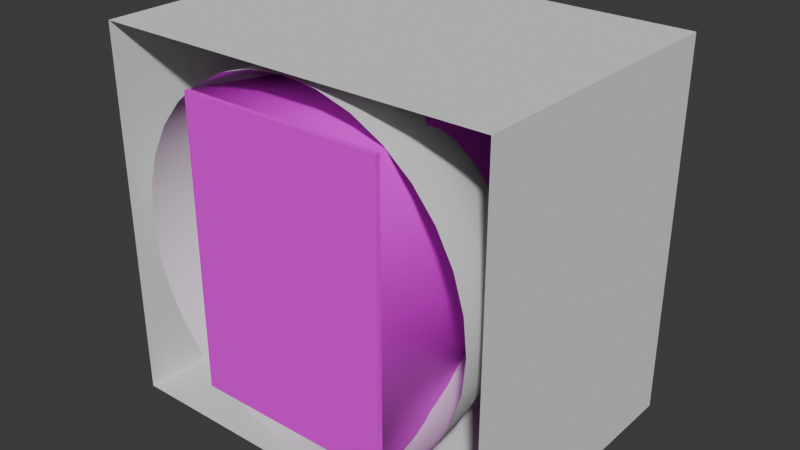 # Source: NewCard.blend  (saved by Blender 4.1.24; exported with 4.5.12 LTS)
import bpy
from mathutils import Matrix  # noqa: F401  (used for matrix-valued properties, if any)

bpy.ops.wm.read_factory_settings(use_empty=True)
scene = bpy.context.scene
scene.name = 'Scene'

# ---- collections
col_collection = bpy.data.collections.new('Collection'); scene.collection.children.link(col_collection)

# ---- images (referenced by path relative to the original .blend; pixels are not part of the script)
import os
ASSET_DIR = os.environ.get("B2B_ASSET_DIR", "")  # directory of the original .blend (textures are referenced by path, not embedded)
HERE = os.path.dirname(os.path.abspath(__file__))  # packed textures are extracted next to this script under _unpacked/

def load_image(name, relpath, width, height, colorspace="sRGB"):
    """Load a texture the original file referenced (path relative to the .blend, or extracted next to this script)."""
    p = next((c for c in (os.path.join(HERE, relpath), os.path.join(ASSET_DIR, relpath)) if relpath and os.path.exists(c)), "")
    if p:
        img = bpy.data.images.load(p, check_existing=True)
        img.name = name
    else:  # same state as the original file: an image datablock whose file is absent (Cycles renders it pink)
        img = bpy.data.images.new(name, width, height)
        img.source = "FILE"
        img.filepath = "//" + (relpath or name)
    img.colorspace_settings.name = colorspace
    return img
img_newcard_png = load_image('Newcard.png', 'Newcard.png', 1024, 1024, 'sRGB')
img_backcard_png = load_image('backcard.png', 'backcard.png', 1024, 1024, 'sRGB')

# ---- materials (node trees are filled in below, after node groups)
mat_material = bpy.data.materials.new('Material')
mat_material.alpha_threshold = 0.0
mat_material.use_transparent_shadow = False
mat_material.roughness = 0.5
mat_material.line_color = (0.0, 0.0, 0.0, 1.0)
mat_material_001 = bpy.data.materials.new('Material.001')
mat_material_001.use_transparent_shadow = False

# ---- material node trees
mat_material.use_nodes = True; mat_material.node_tree.nodes.clear()
_N = mat_material.node_tree.nodes; _L = mat_material.node_tree.links
n0 = _N.new('ShaderNodeOutputMaterial'); n0.name = 'Material Output'; n0.location = (300, 300)
n1 = _N.new('ShaderNodeBsdfPrincipled'); n1.name = 'Principled BSDF'; n1.location = (10, 300)
n1.inputs[3].default_value = 1.45
n2 = _N.new('ShaderNodeTexImage'); n2.name = 'Image Texture'; n2.location = (-280, 275)
n2.image = img_newcard_png
_L.new(n1.outputs[0], n0.inputs[0])
_L.new(n2.outputs[0], n1.inputs[0])
n0.is_active_output = True
mat_material_001.use_nodes = True; mat_material_001.node_tree.nodes.clear()
_N = mat_material_001.node_tree.nodes; _L = mat_material_001.node_tree.links
n0 = _N.new('ShaderNodeBsdfPrincipled'); n0.name = 'Principled BSDF'; n0.location = (10, 300)
n1 = _N.new('ShaderNodeOutputMaterial'); n1.name = 'Material Output'; n1.location = (300, 300)
n2 = _N.new('ShaderNodeTexImage'); n2.name = 'Image Texture'; n2.location = (-280, 275)
n2.image = img_backcard_png
_L.new(n0.outputs[0], n1.inputs[0])
_L.new(n2.outputs[0], n0.inputs[0])
n1.is_active_output = True

# ---- world
world_world = bpy.data.worlds.new('World'); scene.world = world_world
world_world.use_nodes = True; world_world.node_tree.nodes.clear()
_N = world_world.node_tree.nodes; _L = world_world.node_tree.links
n0 = _N.new('ShaderNodeOutputWorld'); n0.name = 'World Output'; n0.location = (300, 300)
n1 = _N.new('ShaderNodeBackground'); n1.name = 'Background'; n1.location = (10, 300)
n1.inputs[0].default_value = (0.05088, 0.05088, 0.05088, 1.0)
_L.new(n1.outputs[0], n0.inputs[0])
n0.is_active_output = True
world_world.color = (0.05088, 0.05088, 0.05088)
world_world.use_sun_shadow = False
world_world.sun_shadow_jitter_overblur = 0.0

# ---- meshes
me_cube_001 = bpy.data.meshes.new('Cube.001')
me_cube_001.from_pydata([(-2.895, 0.01987, -4.1), (-2.895, 0.01987, 4.101), (2.895, 0.01987, -4.1), (2.895, 0.01987, 4.101), (0.0, 0.01987, -4.1), (0.0, 0.01987, 4.101), (-2.895, 0.01987, 0.8399), (-1.409, 8.4, -2.238), (2.895, 0.01987, 0.8399), (-1.409, 8.4, 2.351), (-2.432, 2.505, -3.993), (-2.432, 2.505, 3.931), (2.432, 2.505, -4.034), (2.432, 2.505, 3.952), (0.0, 2.505, 3.931), (0.0, 2.505, -4.059), (2.895, 2.505, 0.8399), (-2.895, 2.505, 0.8399), (1.409, 8.4, -2.262), (1.409, 8.4, 2.363), (0.0, 8.4, 2.351), (0.0, 8.4, -2.277), (1.677, 8.4, 0.5606), (-1.677, 8.4, 0.5606), (-2.895, 5.244, 0.8399), (2.895, 5.244, 0.8399), (0.0, 5.244, -4.059), (0.0, 5.244, 3.931), (2.432, 5.244, 3.952), (2.432, 5.244, -4.034), (-2.432, 5.244, 3.931), (-2.432, 5.244, -3.993)], [], [(16, 8, 3, 13), (15, 4, 2, 12), (14, 5, 1, 11), (13, 3, 5, 14), (10, 0, 4, 15), (7, 21, 18, 22, 19, 20, 9, 23), (12, 2, 8, 16), (25, 28, 19, 22), (0, 10, 17, 6), (27, 30, 9, 20), (31, 26, 21, 7), (6, 17, 11, 1), (24, 31, 7, 23), (30, 24, 23, 9), (26, 29, 18, 21), (28, 27, 20, 19), (29, 25, 22, 18), (13, 14, 27, 28), (15, 12, 29, 26), (11, 17, 24, 30), (17, 10, 31, 24), (10, 15, 26, 31), (14, 11, 30, 27), (16, 13, 28, 25), (12, 16, 25, 29)])
me_cube_001.polygons.foreach_set('use_smooth', [True] * 25)
_uv = me_cube_001.uv_layers.new(name='UVMap')
_uv.uv.foreach_set('vector', [0.7761, 0.4433, 1.0, 0.4989, 0.7931, 0.706, 0.6334, 0.5749, 0.6151, 0.159, 0.69, 5.762e-09, 0.9473, 0.1443, 0.7565, 0.2219, 0.3991, 0.6119, 0.1625, 0.7249, -2.877e-08, 0.5145, 0.2417, 0.4798, 0.6334, 0.5749, 0.7931, 0.706, 0.4928, 0.8019, 0.3991, 0.6119, 0.4469, 0.1482, 0.3644, 1.572e-08, 0.69, 5.762e-09, 0.6151, 0.159, 0.5135, 0.3057, 0.5463, 0.3137, 0.5778, 0.3269, 0.5608, 0.3758, 0.5306, 0.4034, 0.4962, 0.3947, 0.4627, 0.3805, 0.4719, 0.3474, 0.7565, 0.2219, 0.9473, 0.1443, 1.0, 0.4989, 0.7761, 0.4433, 0.6411, 0.4038, 0.5626, 0.4592, 0.5306, 0.4034, 0.5608, 0.3758, 0.3644, 1.572e-08, 0.4469, 0.1482, 0.2409, 0.3085, 0.01419, 0.2526, 0.4641, 0.4586, 0.3947, 0.4161, 0.4627, 0.3805, 0.4962, 0.3947, 0.4877, 0.2537, 0.5736, 0.2576, 0.5463, 0.3137, 0.5135, 0.3057, 0.01419, 0.2526, 0.2409, 0.3085, 0.2417, 0.4798, -2.877e-08, 0.5145, 0.3855, 0.3325, 0.4877, 0.2537, 0.5135, 0.3057, 0.4719, 0.3474, 0.3947, 0.4161, 0.3855, 0.3325, 0.4719, 0.3474, 0.4627, 0.3805, 0.5736, 0.2576, 0.6389, 0.2906, 0.5778, 0.3269, 0.5463, 0.3137, 0.5626, 0.4592, 0.4641, 0.4586, 0.4962, 0.3947, 0.5306, 0.4034, 0.6389, 0.2906, 0.6411, 0.4038, 0.5608, 0.3758, 0.5778, 0.3269, 0.6334, 0.5749, 0.3991, 0.6119, 0.4641, 0.4586, 0.5626, 0.4592, 0.6151, 0.159, 0.7565, 0.2219, 0.6389, 0.2906, 0.5736, 0.2576, 0.2417, 0.4798, 0.2409, 0.3085, 0.3855, 0.3325, 0.3947, 0.4161, 0.2409, 0.3085, 0.4469, 0.1482, 0.4877, 0.2537, 0.3855, 0.3325, 0.4469, 0.1482, 0.6151, 0.159, 0.5736, 0.2576, 0.4877, 0.2537, 0.3991, 0.6119, 0.2417, 0.4798, 0.3947, 0.4161, 0.4641, 0.4586, 0.7761, 0.4433, 0.6334, 0.5749, 0.5626, 0.4592, 0.6411, 0.4038, 0.7565, 0.2219, 0.7761, 0.4433, 0.6411, 0.4038, 0.6389, 0.2906])
me_cube_001.materials.append(mat_material)
me_cube_001.update()
me_cube_003 = bpy.data.meshes.new('Cube.003')
me_cube_003.from_pydata([(-2.895, 0.01987, -4.234), (-2.895, 0.01987, 4.101), (-2.895, 8.157, -4.234), (-2.895, 8.157, 4.101), (2.895, 0.01987, -4.234), (2.895, 0.01987, 4.101), (2.895, 8.157, -4.234), (2.895, 8.157, 4.101)], [], [(0, 1, 3, 2), (2, 3, 7, 6), (6, 7, 5, 4), (2, 6, 4, 0), (7, 3, 1, 5)])
_uv = me_cube_003.uv_layers.new(name='UVMap')
_uv.uv.foreach_set('vector', [0.375, 0.0, 0.625, 0.0, 0.625, 0.25, 0.375, 0.25, 0.375, 0.25, 0.625, 0.25, 0.625, 0.5, 0.375, 0.5, 0.375, 0.5, 0.625, 0.5, 0.625, 0.75, 0.375, 0.75, 0.125, 0.5, 0.375, 0.5, 0.375, 0.75, 0.125, 0.75, 0.625, 0.5, 0.875, 0.5, 0.875, 0.75, 0.625, 0.75])
me_cube_003.update()
me_cube_004 = bpy.data.meshes.new('Cube.004')
me_cube_004.from_pydata([(1.0, 1.0, 1.028), (1.0, 1.0, -1.028), (-1.0, 1.0, 1.028), (-1.0, 1.0, -1.028)], [], [(3, 2, 0, 1)])
me_cube_004.polygons.foreach_set('material_index', [1])
_uv = me_cube_004.uv_layers.new(name='UVMap')
_uv.uv.foreach_set('vector', [1.0, 2.037e-05, 1.0, 1.0, 5.96e-08, 1.0, 5.96e-08, 2.037e-05])
me_cube_004.materials.append(mat_material)
me_cube_004.materials.append(mat_material_001)
me_cube_004.use_mirror_vertex_groups = False
me_cube_004.update()
me_cube_005 = bpy.data.meshes.new('Cube.005')
me_cube_005.from_pydata([(1.0, 1.0, 1.028), (1.0, 1.0, -1.028), (-1.0, 1.0, 1.028), (-1.0, 1.0, -1.028), (1.0, -3.61, -1.028), (-1.0, -3.61, -1.028), (1.0, -3.61, 1.028), (-1.0, -3.61, 1.028)], [], [(5, 4, 6, 7), (1, 4, 5, 3), (2, 7, 6, 0), (0, 6, 4, 1), (3, 5, 7, 2)])
me_cube_005.polygons.foreach_set('material_index', [0, 1, 1, 1, 1])
_uv = me_cube_005.uv_layers.new(name='UVMap')
_uv.uv.foreach_set('vector', [1.0, 2.037e-05, 5.96e-08, 2.037e-05, 5.96e-08, 1.0, 1.0, 1.0, 5.96e-08, 2.037e-05, 5.96e-08, 2.037e-05, 1.0, 2.037e-05, 1.0, 2.037e-05, 1.0, 1.0, 1.0, 1.0, 5.96e-08, 1.0, 5.96e-08, 1.0, 5.96e-08, 1.0, 5.96e-08, 1.0, 5.96e-08, 2.037e-05, 5.96e-08, 2.037e-05, 1.0, 2.037e-05, 1.0, 2.037e-05, 1.0, 1.0, 1.0, 1.0])
me_cube_005.materials.append(mat_material)
me_cube_005.materials.append(mat_material_001)
me_cube_005.use_mirror_vertex_groups = False
me_cube_005.update()
me_sphere = bpy.data.meshes.new('Sphere')
me_sphere.from_pydata([(-2.826e-07, 5.055, -0.2251), (-2.826e-07, 4.958, -1.211), (-2.826e-07, 4.203, -3.034), (0.9863, 4.958, -0.2251), (0.9673, 4.863, -1.211), (0.9112, 4.581, -2.16), (0.8201, 4.123, -3.034), (0.6974, 3.506, -3.8), (0.5479, 2.755, -4.429), (0.3774, 1.897, -4.896), (0.1924, 0.9673, -5.183), (1.935, 4.671, -0.2251), (1.897, 4.581, -1.211), (1.787, 4.315, -2.16), (1.609, 3.883, -3.034), (1.368, 3.303, -3.8), (1.075, 2.595, -4.429), (0.7404, 1.787, -4.896), (0.3774, 0.9112, -5.183), (2.809, 4.203, -0.2251), (2.755, 4.123, -1.211), (2.595, 3.883, -2.16), (2.335, 3.495, -3.034), (1.986, 2.972, -3.8), (1.56, 2.335, -4.429), (1.075, 1.609, -4.896), (0.5479, 0.8201, -5.183), (3.575, 3.575, -0.2251), (3.506, 3.506, -1.211), (3.303, 3.303, -2.16), (2.972, 2.972, -3.034), (2.528, 2.528, -3.8), (1.986, 1.986, -4.429), (1.368, 1.368, -4.896), (0.6974, 0.6974, -5.183), (4.203, 2.809, -0.2251), (4.123, 2.755, -1.211), (3.883, 2.595, -2.16), (3.495, 2.335, -3.034), (2.972, 1.986, -3.8), (2.335, 1.56, -4.429), (1.609, 1.075, -4.896), (0.8201, 0.5479, -5.183), (4.671, 1.935, -0.2251), (4.581, 1.897, -1.211), (4.315, 1.787, -2.16), (3.883, 1.609, -3.034), (3.303, 1.368, -3.8), (2.595, 1.075, -4.429), (1.787, 0.7404, -4.896), (0.9112, 0.3774, -5.183), (4.958, 0.9863, -0.2251), (4.863, 0.9673, -1.211), (4.581, 0.9112, -2.16), (4.123, 0.8201, -3.034), (3.506, 0.6974, -3.8), (2.755, 0.5479, -4.429), (1.897, 0.3774, -4.896), (0.9673, 0.1924, -5.183), (5.055, -7.686e-07, -0.2251), (4.958, -3.92e-07, -1.211), (4.671, 2.86e-07, -2.16), (4.203, -3.92e-07, -3.034), (3.575, 1.353e-07, -3.8), (2.809, -2.037e-07, -4.429), (1.935, -5.3e-08, -4.896), (0.9863, 3.504e-09, -5.183), (4.958, -0.9863, -0.2251), (4.863, -0.9673, -1.211), (4.581, -0.9112, -2.16), (4.123, -0.8201, -3.034), (3.506, -0.6974, -3.8), (2.755, -0.5479, -4.429), (1.897, -0.3774, -4.896), (0.9673, -0.1924, -5.183), (4.671, -1.935, -0.2251), (4.581, -1.897, -1.211), (4.315, -1.787, -2.16), (3.883, -1.609, -3.034), (3.303, -1.368, -3.8), (2.595, -1.075, -4.429), (1.787, -0.7404, -4.896), (0.9112, -0.3774, -5.183), (4.203, -2.809, -0.2251), (4.123, -2.755, -1.211), (3.883, -2.595, -2.16), (3.495, -2.335, -3.034), (2.972, -1.986, -3.8), (2.335, -1.56, -4.429), (1.609, -1.075, -4.896), (0.8201, -0.5479, -5.183), (3.575, -3.575, -0.2251), (3.506, -3.506, -1.211), (3.303, -3.303, -2.16), (2.972, -2.972, -3.034), (2.528, -2.528, -3.8), (1.986, -1.986, -4.429), (1.368, -1.368, -4.896), (0.6974, -0.6974, -5.183), (2.809, -4.203, -0.2251), (2.755, -4.123, -1.211), (2.595, -3.883, -2.16), (2.335, -3.495, -3.034), (1.986, -2.972, -3.8), (1.56, -2.335, -4.429), (1.075, -1.609, -4.896), (0.5479, -0.8201, -5.183), (1.935, -4.671, -0.2251), (1.897, -4.581, -1.211), (1.787, -4.315, -2.16), (1.609, -3.883, -3.034), (1.368, -3.303, -3.8), (1.075, -2.595, -4.429), (0.7404, -1.787, -4.896), (0.3774, -0.9112, -5.183), (0.9863, -4.958, -0.2251), (0.9673, -4.863, -1.211), (0.9112, -4.581, -2.16), (0.8201, -4.123, -3.034), (0.6974, -3.506, -3.8), (0.5479, -2.755, -4.429), (0.3774, -1.897, -4.896), (0.1924, -0.9673, -5.183), (-1.94e-06, -5.055, -0.2251), (-9.606e-07, -4.958, -1.211), (-1.319e-07, -4.671, -2.16), (-8.099e-07, -4.203, -3.034), (-3.579e-07, -3.575, -3.8), (-7.723e-07, -2.809, -4.429), (-5.463e-07, -1.935, -4.896), (-3.203e-07, -0.9863, -5.183), (-0.9863, -4.958, -0.2251), (-0.9673, -4.863, -1.211), (-0.9112, -4.581, -2.16), (-0.8201, -4.123, -3.034), (-0.6974, -3.506, -3.8), (-0.5479, -2.755, -4.429), (-0.3774, -1.897, -4.896), (-0.1924, -0.9673, -5.183), (-1.935, -4.671, -0.2251), (-1.897, -4.581, -1.211), (-1.787, -4.315, -2.16), (-1.609, -3.883, -3.034), (-1.368, -3.303, -3.8), (-1.075, -2.595, -4.429), (-0.7404, -1.787, -4.896), (-0.3774, -0.9112, -5.183), (-2.809, -4.203, -0.2251), (-2.755, -4.123, -1.211), (-2.595, -3.883, -2.16), (-2.335, -3.495, -3.034), (-1.986, -2.972, -3.8), (-1.56, -2.335, -4.429), (-1.075, -1.609, -4.896), (-0.5479, -0.8201, -5.183), (-3.575, -3.575, -0.2251), (-3.506, -3.506, -1.211), (-3.303, -3.303, -2.16), (-2.972, -2.972, -3.034), (-2.528, -2.528, -3.8), (-1.986, -1.986, -4.429), (-1.368, -1.368, -4.896), (-0.6974, -0.6974, -5.183), (-2.826e-07, 6e-08, -5.281), (-4.203, -2.809, -0.2251), (-4.123, -2.755, -1.211), (-3.883, -2.595, -2.16), (-3.495, -2.335, -3.034), (-2.972, -1.986, -3.8), (-2.335, -1.56, -4.429), (-1.609, -1.075, -4.896), (-0.8201, -0.5479, -5.183), (-4.671, -1.935, -0.2251), (-4.581, -1.897, -1.211), (-4.315, -1.787, -2.16), (-3.883, -1.609, -3.034), (-3.303, -1.368, -3.8), (-2.595, -1.075, -4.429), (-1.787, -0.7404, -4.896), (-0.9112, -0.3774, -5.183), (-4.958, -0.9863, -0.2251), (-4.863, -0.9673, -1.211), (-4.581, -0.9112, -2.16), (-4.123, -0.82, -3.034), (-3.506, -0.6974, -3.8), (-2.755, -0.5479, -4.429), (-1.897, -0.3774, -4.896), (-0.9673, -0.1924, -5.183), (-5.055, 2.32e-06, -0.2251), (-4.958, 1.416e-06, -1.211), (-4.671, 1.353e-07, -2.16), (-4.203, 8.887e-07, -3.034), (-3.575, 2.107e-07, -3.8), (-2.809, 8.133e-07, -4.429), (-1.935, 3.237e-07, -4.896), (-0.9863, 1.542e-07, -5.183), (-4.958, 0.9863, -0.2251), (-4.863, 0.9673, -1.211), (-4.581, 0.9112, -2.16), (-4.123, 0.8201, -3.034), (-3.506, 0.6974, -3.8), (-2.755, 0.5479, -4.429), (-1.897, 0.3774, -4.896), (-0.9673, 0.1924, -5.183), (-4.671, 1.935, -0.2251), (-4.581, 1.897, -1.211), (-4.315, 1.787, -2.16), (-3.883, 1.609, -3.034), (-3.303, 1.368, -3.8), (-2.595, 1.075, -4.429), (-1.787, 0.7404, -4.896), (-0.9112, 0.3774, -5.183), (-4.203, 2.809, -0.2251), (-4.123, 2.755, -1.211), (-3.883, 2.595, -2.16), (-3.495, 2.335, -3.034), (-2.972, 1.986, -3.8), (-2.335, 1.56, -4.429), (-1.609, 1.075, -4.896), (-0.8201, 0.5479, -5.183), (-3.575, 3.575, -0.2251), (-3.506, 3.506, -1.211), (-3.303, 3.303, -2.16), (-2.972, 2.972, -3.034), (-2.528, 2.528, -3.8), (-1.986, 1.986, -4.429), (-1.368, 1.368, -4.896), (-0.6974, 0.6974, -5.183), (-2.809, 4.203, -0.2251), (-2.755, 4.123, -1.211), (-2.595, 3.883, -2.16), (-2.335, 3.495, -3.034), (-1.986, 2.972, -3.8), (-1.56, 2.335, -4.429), (-1.075, 1.609, -4.896), (-0.5479, 0.8201, -5.183), (-1.935, 4.671, -0.2251), (-1.897, 4.581, -1.211), (-1.787, 4.315, -2.16), (-1.609, 3.883, -3.034), (-1.368, 3.303, -3.8), (-1.075, 2.595, -4.429), (-0.7404, 1.787, -4.896), (-0.3774, 0.9112, -5.183), (-0.9863, 4.958, -0.2251), (-0.9673, 4.863, -1.211), (-0.9112, 4.581, -2.16), (-0.82, 4.123, -3.034), (-0.6974, 3.506, -3.8), (-0.5479, 2.755, -4.429), (-0.3774, 1.897, -4.896), (-0.1924, 0.9673, -5.183), (1.873e-08, 4.671, -2.16), (1.694e-07, 3.575, -3.8), (8.097e-07, 2.809, -4.429), (5.639e-08, 1.935, -4.896), (-2.073e-07, 0.9863, -5.183)], [], [(252, 5, 4, 1), (2, 6, 5, 252), (253, 7, 6, 2), (254, 8, 7, 253), (255, 9, 8, 254), (256, 10, 9, 255), (163, 10, 256), (1, 4, 3, 0), (163, 18, 10), (4, 12, 11, 3), (5, 13, 12, 4), (6, 14, 13, 5), (7, 15, 14, 6), (8, 16, 15, 7), (9, 17, 16, 8), (10, 18, 17, 9), (16, 24, 23, 15), (17, 25, 24, 16), (18, 26, 25, 17), (163, 26, 18), (12, 20, 19, 11), (13, 21, 20, 12), (14, 22, 21, 13), (15, 23, 22, 14), (20, 28, 27, 19), (21, 29, 28, 20), (22, 30, 29, 21), (23, 31, 30, 22), (24, 32, 31, 23), (25, 33, 32, 24), (26, 34, 33, 25), (163, 34, 26), (32, 40, 39, 31), (33, 41, 40, 32), (34, 42, 41, 33), (163, 42, 34), (28, 36, 35, 27), (29, 37, 36, 28), (30, 38, 37, 29), (31, 39, 38, 30), (37, 45, 44, 36), (38, 46, 45, 37), (39, 47, 46, 38), (40, 48, 47, 39), (41, 49, 48, 40), (42, 50, 49, 41), (163, 50, 42), (36, 44, 43, 35), (49, 57, 56, 48), (50, 58, 57, 49), (163, 58, 50), (44, 52, 51, 43), (45, 53, 52, 44), (46, 54, 53, 45), (47, 55, 54, 46), (48, 56, 55, 47), (53, 61, 60, 52), (54, 62, 61, 53), (55, 63, 62, 54), (56, 64, 63, 55), (57, 65, 64, 56), (58, 66, 65, 57), (163, 66, 58), (52, 60, 59, 51), (65, 73, 72, 64), (66, 74, 73, 65), (163, 74, 66), (60, 68, 67, 59), (61, 69, 68, 60), (62, 70, 69, 61), (63, 71, 70, 62), (64, 72, 71, 63), (70, 78, 77, 69), (71, 79, 78, 70), (72, 80, 79, 71), (73, 81, 80, 72), (74, 82, 81, 73), (163, 82, 74), (68, 76, 75, 67), (69, 77, 76, 68), (82, 90, 89, 81), (163, 90, 82), (76, 84, 83, 75), (77, 85, 84, 76), (78, 86, 85, 77), (79, 87, 86, 78), (80, 88, 87, 79), (81, 89, 88, 80), (87, 95, 94, 86), (88, 96, 95, 87), (89, 97, 96, 88), (90, 98, 97, 89), (163, 98, 90), (84, 92, 91, 83), (85, 93, 92, 84), (86, 94, 93, 85), (163, 106, 98), (92, 100, 99, 91), (93, 101, 100, 92), (94, 102, 101, 93), (95, 103, 102, 94), (96, 104, 103, 95), (97, 105, 104, 96), (98, 106, 105, 97), (103, 111, 110, 102), (104, 112, 111, 103), (105, 113, 112, 104), (106, 114, 113, 105), (163, 114, 106), (100, 108, 107, 99), (101, 109, 108, 100), (102, 110, 109, 101), (163, 122, 114), (108, 116, 115, 107), (109, 117, 116, 108), (110, 118, 117, 109), (111, 119, 118, 110), (112, 120, 119, 111), (113, 121, 120, 112), (114, 122, 121, 113), (120, 128, 127, 119), (121, 129, 128, 120), (122, 130, 129, 121), (163, 130, 122), (116, 124, 123, 115), (117, 125, 124, 116), (118, 126, 125, 117), (119, 127, 126, 118), (124, 132, 131, 123), (125, 133, 132, 124), (126, 134, 133, 125), (127, 135, 134, 126), (128, 136, 135, 127), (129, 137, 136, 128), (130, 138, 137, 129), (163, 138, 130), (136, 144, 143, 135), (137, 145, 144, 136), (138, 146, 145, 137), (163, 146, 138), (132, 140, 139, 131), (133, 141, 140, 132), (134, 142, 141, 133), (135, 143, 142, 134), (141, 149, 148, 140), (142, 150, 149, 141), (143, 151, 150, 142), (144, 152, 151, 143), (145, 153, 152, 144), (146, 154, 153, 145), (163, 154, 146), (140, 148, 147, 139), (153, 161, 160, 152), (154, 162, 161, 153), (163, 162, 154), (148, 156, 155, 147), (149, 157, 156, 148), (150, 158, 157, 149), (151, 159, 158, 150), (152, 160, 159, 151), (158, 167, 166, 157), (159, 168, 167, 158), (160, 169, 168, 159), (161, 170, 169, 160), (162, 171, 170, 161), (163, 171, 162), (156, 165, 164, 155), (157, 166, 165, 156), (171, 179, 178, 170), (163, 179, 171), (165, 173, 172, 164), (166, 174, 173, 165), (167, 175, 174, 166), (168, 176, 175, 167), (169, 177, 176, 168), (170, 178, 177, 169), (175, 183, 182, 174), (176, 184, 183, 175), (177, 185, 184, 176), (178, 186, 185, 177), (179, 187, 186, 178), (163, 187, 179), (173, 181, 180, 172), (174, 182, 181, 173), (187, 195, 194, 186), (163, 195, 187), (181, 189, 188, 180), (182, 190, 189, 181), (183, 191, 190, 182), (184, 192, 191, 183), (185, 193, 192, 184), (186, 194, 193, 185), (192, 200, 199, 191), (193, 201, 200, 192), (194, 202, 201, 193), (195, 203, 202, 194), (163, 203, 195), (189, 197, 196, 188), (190, 198, 197, 189), (191, 199, 198, 190), (163, 211, 203), (197, 205, 204, 196), (198, 206, 205, 197), (199, 207, 206, 198), (200, 208, 207, 199), (201, 209, 208, 200), (202, 210, 209, 201), (203, 211, 210, 202), (208, 216, 215, 207), (209, 217, 216, 208), (210, 218, 217, 209), (211, 219, 218, 210), (163, 219, 211), (205, 213, 212, 204), (206, 214, 213, 205), (207, 215, 214, 206), (163, 227, 219), (213, 221, 220, 212), (214, 222, 221, 213), (215, 223, 222, 214), (216, 224, 223, 215), (217, 225, 224, 216), (218, 226, 225, 217), (219, 227, 226, 218), (225, 233, 232, 224), (226, 234, 233, 225), (227, 235, 234, 226), (163, 235, 227), (221, 229, 228, 220), (222, 230, 229, 221), (223, 231, 230, 222), (224, 232, 231, 223), (230, 238, 237, 229), (231, 239, 238, 230), (232, 240, 239, 231), (233, 241, 240, 232), (234, 242, 241, 233), (235, 243, 242, 234), (163, 243, 235), (229, 237, 236, 228), (242, 250, 249, 241), (243, 251, 250, 242), (163, 251, 243), (237, 245, 244, 236), (238, 246, 245, 237), (239, 247, 246, 238), (240, 248, 247, 239), (241, 249, 248, 240), (246, 252, 1, 245), (247, 2, 252, 246), (248, 253, 2, 247), (249, 254, 253, 248), (250, 255, 254, 249), (251, 256, 255, 250), (163, 256, 251), (245, 1, 0, 244)])
me_sphere.polygons.foreach_set('use_smooth', [True] * 256)
_uv = me_sphere.uv_layers.new(name='UVMap')
_uv.uv.foreach_set('vector', [0.7508, 0.7131, 0.8044, 0.6739, 0.8749, 0.7136, 0.8091, 0.762, 0.7004, 0.6702, 0.7438, 0.6391, 0.8044, 0.6739, 0.7508, 0.7131, 0.6551, 0.6318, 0.6886, 0.6076, 0.7438, 0.6391, 0.7004, 0.6702, 0.6137, 0.5961, 0.6383, 0.5786, 0.6886, 0.6076, 0.6551, 0.6318, 0.575, 0.5628, 0.5911, 0.5512, 0.6383, 0.5786, 0.6137, 0.5961, 0.5375, 0.5304, 0.5455, 0.5247, 0.5911, 0.5512, 0.575, 0.5628, 0.5006, 0.4984, 0.5455, 0.5247, 0.5375, 0.5304, 0.8091, 0.762, 0.8749, 0.7136, 0.9582, 0.7605, 0.8781, 0.8199, 0.5006, 0.4984, 0.5518, 0.5179, 0.5455, 0.5247, 0.8749, 0.7136, 0.9261, 0.6571, 1.02, 0.6914, 0.9582, 0.7605, 0.8044, 0.6739, 0.8465, 0.6282, 0.9261, 0.6571, 0.8749, 0.7136, 0.7438, 0.6391, 0.7768, 0.6022, 0.8465, 0.6282, 0.8044, 0.6739, 0.6886, 0.6076, 0.7148, 0.5793, 0.7768, 0.6022, 0.7438, 0.6391, 0.6383, 0.5786, 0.6576, 0.5579, 0.7148, 0.5793, 0.6886, 0.6076, 0.5911, 0.5512, 0.6037, 0.5375, 0.6576, 0.5579, 0.6383, 0.5786, 0.5455, 0.5247, 0.5518, 0.5179, 0.6037, 0.5375, 0.5911, 0.5512, 0.6576, 0.5579, 0.6709, 0.5349, 0.7328, 0.5479, 0.7148, 0.5793, 0.6037, 0.5375, 0.6123, 0.5224, 0.6709, 0.5349, 0.6576, 0.5579, 0.5518, 0.5179, 0.5561, 0.5104, 0.6123, 0.5224, 0.6037, 0.5375, 0.5006, 0.4984, 0.5561, 0.5104, 0.5518, 0.5179, 0.9261, 0.6571, 0.9607, 0.5948, 1.062, 0.6153, 1.02, 0.6914, 0.8465, 0.6282, 0.8749, 0.5774, 0.9607, 0.5948, 0.9261, 0.6571, 0.7768, 0.6022, 0.8001, 0.5619, 0.8749, 0.5774, 0.8465, 0.6282, 0.7148, 0.5793, 0.7328, 0.5479, 0.8001, 0.5619, 0.7768, 0.6022, 0.9607, 0.5948, 0.9777, 0.5291, 1.082, 0.5352, 1.062, 0.6153, 0.8749, 0.5774, 0.8888, 0.5239, 0.9777, 0.5291, 0.9607, 0.5948, 0.8001, 0.5619, 0.812, 0.519, 0.8888, 0.5239, 0.8749, 0.5774, 0.7328, 0.5479, 0.7419, 0.5146, 0.812, 0.519, 0.8001, 0.5619, 0.6709, 0.5349, 0.6776, 0.5104, 0.7419, 0.5146, 0.7328, 0.5479, 0.6123, 0.5224, 0.6168, 0.5064, 0.6776, 0.5104, 0.6709, 0.5349, 0.5561, 0.5104, 0.5583, 0.5024, 0.6168, 0.5064, 0.6123, 0.5224, 0.5006, 0.4984, 0.5583, 0.5024, 0.5561, 0.5104, 0.6776, 0.5104, 0.6773, 0.4854, 0.7418, 0.4807, 0.7419, 0.5146, 0.6168, 0.5064, 0.6167, 0.49, 0.6773, 0.4854, 0.6776, 0.5104, 0.5583, 0.5024, 0.5583, 0.4943, 0.6167, 0.49, 0.6168, 0.5064, 0.5006, 0.4984, 0.5583, 0.4943, 0.5583, 0.5024, 0.9777, 0.5291, 0.9766, 0.4624, 1.081, 0.454, 1.082, 0.5352, 0.8888, 0.5239, 0.8883, 0.4696, 0.9766, 0.4624, 0.9777, 0.5291, 0.812, 0.519, 0.8111, 0.4753, 0.8883, 0.4696, 0.8888, 0.5239, 0.7419, 0.5146, 0.7418, 0.4807, 0.8111, 0.4753, 0.812, 0.519, 0.8883, 0.4696, 0.873, 0.4164, 0.9576, 0.3971, 0.9766, 0.4624, 0.8111, 0.4753, 0.7987, 0.4325, 0.873, 0.4164, 0.8883, 0.4696, 0.7418, 0.4807, 0.7317, 0.4476, 0.7987, 0.4325, 0.8111, 0.4753, 0.6773, 0.4854, 0.6705, 0.461, 0.7317, 0.4476, 0.7418, 0.4807, 0.6167, 0.49, 0.6122, 0.474, 0.6705, 0.461, 0.6773, 0.4854, 0.5583, 0.4943, 0.5561, 0.4863, 0.6122, 0.474, 0.6167, 0.49, 0.5006, 0.4984, 0.5561, 0.4863, 0.5583, 0.4943, 0.9766, 0.4624, 0.9576, 0.3971, 1.058, 0.3746, 1.081, 0.454, 0.6122, 0.474, 0.6034, 0.4589, 0.6569, 0.4381, 0.6705, 0.461, 0.5561, 0.4863, 0.5517, 0.4788, 0.6034, 0.4589, 0.6122, 0.474, 0.5006, 0.4984, 0.5517, 0.4788, 0.5561, 0.4863, 0.9576, 0.3971, 0.9213, 0.3357, 1.013, 0.2998, 1.058, 0.3746, 0.873, 0.4164, 0.8435, 0.3663, 0.9213, 0.3357, 0.9576, 0.3971, 0.7987, 0.4325, 0.7749, 0.3924, 0.8435, 0.3663, 0.873, 0.4164, 0.7317, 0.4476, 0.7135, 0.4164, 0.7749, 0.3924, 0.7987, 0.4325, 0.6705, 0.461, 0.6569, 0.4381, 0.7135, 0.4164, 0.7317, 0.4476, 0.8435, 0.3663, 0.8009, 0.3212, 0.869, 0.2804, 0.9213, 0.3357, 0.7749, 0.3924, 0.7407, 0.3563, 0.8009, 0.3212, 0.8435, 0.3663, 0.7135, 0.4164, 0.6871, 0.3884, 0.7407, 0.3563, 0.7749, 0.3924, 0.6569, 0.4381, 0.6373, 0.4175, 0.6871, 0.3884, 0.7135, 0.4164, 0.6034, 0.4589, 0.5906, 0.4453, 0.6373, 0.4175, 0.6569, 0.4381, 0.5517, 0.4788, 0.5454, 0.4721, 0.5906, 0.4453, 0.6034, 0.4589, 0.5006, 0.4984, 0.5454, 0.4721, 0.5517, 0.4788, 0.9213, 0.3357, 0.869, 0.2804, 0.9496, 0.2324, 1.013, 0.2998, 0.5906, 0.4453, 0.5744, 0.4338, 0.6126, 0.4001, 0.6373, 0.4175, 0.5454, 0.4721, 0.5373, 0.4663, 0.5744, 0.4338, 0.5906, 0.4453, 0.5006, 0.4984, 0.5373, 0.4663, 0.5454, 0.4721, 0.869, 0.2804, 0.8028, 0.2334, 0.8688, 0.1752, 0.9496, 0.2324, 0.8009, 0.3212, 0.747, 0.2828, 0.8028, 0.2334, 0.869, 0.2804, 0.7407, 0.3563, 0.6974, 0.3256, 0.747, 0.2828, 0.8009, 0.3212, 0.6871, 0.3884, 0.6536, 0.3645, 0.6974, 0.3256, 0.7407, 0.3563, 0.6373, 0.4175, 0.6126, 0.4001, 0.6536, 0.3645, 0.6871, 0.3884, 0.6974, 0.3256, 0.6466, 0.3015, 0.6836, 0.2527, 0.747, 0.2828, 0.6536, 0.3645, 0.6142, 0.3458, 0.6466, 0.3015, 0.6974, 0.3256, 0.6126, 0.4001, 0.5837, 0.3864, 0.6142, 0.3458, 0.6536, 0.3645, 0.5744, 0.4338, 0.5554, 0.4248, 0.5837, 0.3864, 0.6126, 0.4001, 0.5373, 0.4663, 0.5278, 0.4618, 0.5554, 0.4248, 0.5744, 0.4338, 0.5006, 0.4984, 0.5278, 0.4618, 0.5373, 0.4663, 0.8028, 0.2334, 0.7249, 0.1964, 0.774, 0.1301, 0.8688, 0.1752, 0.747, 0.2828, 0.6836, 0.2527, 0.7249, 0.1964, 0.8028, 0.2334, 0.5278, 0.4618, 0.5173, 0.4587, 0.5342, 0.4185, 0.5554, 0.4248, 0.5006, 0.4984, 0.5173, 0.4587, 0.5278, 0.4618, 0.7249, 0.1964, 0.6385, 0.1709, 0.6687, 0.09905, 0.774, 0.1301, 0.6836, 0.2527, 0.6132, 0.2319, 0.6385, 0.1709, 0.7249, 0.1964, 0.6466, 0.3015, 0.5902, 0.285, 0.6132, 0.2319, 0.6836, 0.2527, 0.6142, 0.3458, 0.5703, 0.3329, 0.5902, 0.285, 0.6466, 0.3015, 0.5837, 0.3864, 0.5516, 0.3768, 0.5703, 0.3329, 0.6142, 0.3458, 0.5554, 0.4248, 0.5342, 0.4185, 0.5516, 0.3768, 0.5837, 0.3864, 0.5703, 0.3329, 0.5239, 0.3262, 0.5303, 0.2766, 0.5902, 0.285, 0.5516, 0.3768, 0.5174, 0.3721, 0.5239, 0.3262, 0.5703, 0.3329, 0.5342, 0.4185, 0.5117, 0.4154, 0.5174, 0.3721, 0.5516, 0.3768, 0.5173, 0.4587, 0.5061, 0.4572, 0.5117, 0.4154, 0.5342, 0.4185, 0.5006, 0.4984, 0.5061, 0.4572, 0.5173, 0.4587, 0.6385, 0.1709, 0.5468, 0.1579, 0.5568, 0.08311, 0.6687, 0.09905, 0.6132, 0.2319, 0.5385, 0.2213, 0.5468, 0.1579, 0.6385, 0.1709, 0.5902, 0.285, 0.5303, 0.2766, 0.5385, 0.2213, 0.6132, 0.2319, 0.5006, 0.4984, 0.4948, 0.4572, 0.5061, 0.4572, 0.5468, 0.1579, 0.4531, 0.1578, 0.4427, 0.08295, 0.5568, 0.08311, 0.5385, 0.2213, 0.4623, 0.2212, 0.4531, 0.1578, 0.5468, 0.1579, 0.5303, 0.2766, 0.4694, 0.2767, 0.4623, 0.2212, 0.5385, 0.2213, 0.5239, 0.3262, 0.4764, 0.3261, 0.4694, 0.2767, 0.5303, 0.2766, 0.5174, 0.3721, 0.4826, 0.3722, 0.4764, 0.3261, 0.5239, 0.3262, 0.5117, 0.4154, 0.4888, 0.4154, 0.4826, 0.3722, 0.5174, 0.3721, 0.5061, 0.4572, 0.4948, 0.4572, 0.4888, 0.4154, 0.5117, 0.4154, 0.4764, 0.3261, 0.4298, 0.333, 0.4095, 0.2851, 0.4694, 0.2767, 0.4826, 0.3722, 0.4485, 0.3772, 0.4298, 0.333, 0.4764, 0.3261, 0.4888, 0.4154, 0.4664, 0.4186, 0.4485, 0.3772, 0.4826, 0.3722, 0.4948, 0.4572, 0.4836, 0.4588, 0.4664, 0.4186, 0.4888, 0.4154, 0.5006, 0.4984, 0.4836, 0.4588, 0.4948, 0.4572, 0.4531, 0.1578, 0.3611, 0.1707, 0.3304, 0.09865, 0.4427, 0.08295, 0.4623, 0.2212, 0.3874, 0.2317, 0.3611, 0.1707, 0.4531, 0.1578, 0.4694, 0.2767, 0.4095, 0.2851, 0.3874, 0.2317, 0.4623, 0.2212, 0.5006, 0.4984, 0.4731, 0.4619, 0.4836, 0.4588, 0.3611, 0.1707, 0.2742, 0.1963, 0.2243, 0.1297, 0.3304, 0.09865, 0.3874, 0.2317, 0.3167, 0.2525, 0.2742, 0.1963, 0.3611, 0.1707, 0.4095, 0.2851, 0.3529, 0.3018, 0.3167, 0.2525, 0.3874, 0.2317, 0.4298, 0.333, 0.3863, 0.3462, 0.3529, 0.3018, 0.4095, 0.2851, 0.4485, 0.3772, 0.4164, 0.3868, 0.3863, 0.3462, 0.4298, 0.333, 0.4664, 0.4186, 0.4453, 0.425, 0.4164, 0.3868, 0.4485, 0.3772, 0.4836, 0.4588, 0.4731, 0.4619, 0.4453, 0.425, 0.4664, 0.4186, 0.4164, 0.3868, 0.3875, 0.4006, 0.3468, 0.3649, 0.3863, 0.3462, 0.4453, 0.425, 0.4262, 0.4341, 0.3875, 0.4006, 0.4164, 0.3868, 0.4731, 0.4619, 0.4637, 0.4664, 0.4262, 0.4341, 0.4453, 0.425, 0.5006, 0.4984, 0.4637, 0.4664, 0.4731, 0.4619, 0.2742, 0.1963, 0.1958, 0.2335, 0.1286, 0.1751, 0.2243, 0.1297, 0.3167, 0.2525, 0.2529, 0.2828, 0.1958, 0.2335, 0.2742, 0.1963, 0.3529, 0.3018, 0.3019, 0.3262, 0.2529, 0.2828, 0.3167, 0.2525, 0.3863, 0.3462, 0.3468, 0.3649, 0.3019, 0.3262, 0.3529, 0.3018, 0.1958, 0.2335, 0.1291, 0.281, 0.04706, 0.2331, 0.1286, 0.1751, 0.2529, 0.2828, 0.1986, 0.3214, 0.1291, 0.281, 0.1958, 0.2335, 0.3019, 0.3262, 0.2586, 0.3572, 0.1986, 0.3214, 0.2529, 0.2828, 0.3468, 0.3649, 0.3132, 0.3888, 0.2586, 0.3572, 0.3019, 0.3262, 0.3875, 0.4006, 0.3629, 0.4182, 0.3132, 0.3888, 0.3468, 0.3649, 0.4262, 0.4341, 0.4102, 0.4457, 0.3629, 0.4182, 0.3875, 0.4006, 0.4637, 0.4664, 0.4556, 0.4722, 0.4102, 0.4457, 0.4262, 0.4341, 0.5006, 0.4984, 0.4556, 0.4722, 0.4637, 0.4664, 0.3629, 0.4182, 0.3436, 0.439, 0.2868, 0.417, 0.3132, 0.3888, 0.4102, 0.4457, 0.3975, 0.4593, 0.3436, 0.439, 0.3629, 0.4182, 0.4556, 0.4722, 0.4493, 0.479, 0.3975, 0.4593, 0.4102, 0.4457, 0.5006, 0.4984, 0.4493, 0.479, 0.4556, 0.4722, 0.1291, 0.281, 0.07656, 0.3369, -0.01704, 0.3014, 0.04706, 0.2331, 0.1986, 0.3214, 0.1558, 0.3669, 0.07656, 0.3369, 0.1291, 0.281, 0.2586, 0.3572, 0.2246, 0.3936, 0.1558, 0.3669, 0.1986, 0.3214, 0.3132, 0.3888, 0.2868, 0.417, 0.2246, 0.3936, 0.2586, 0.3572, 0.1558, 0.3669, 0.1264, 0.4174, 0.04037, 0.3992, 0.07656, 0.3369, 0.2246, 0.3936, 0.2011, 0.4341, 0.1264, 0.4174, 0.1558, 0.3669, 0.2868, 0.417, 0.2685, 0.4483, 0.2011, 0.4341, 0.2246, 0.3936, 0.3436, 0.439, 0.3303, 0.462, 0.2685, 0.4483, 0.2868, 0.417, 0.3975, 0.4593, 0.3887, 0.4744, 0.3303, 0.462, 0.3436, 0.439, 0.4493, 0.479, 0.445, 0.4865, 0.3887, 0.4744, 0.3975, 0.4593, 0.5006, 0.4984, 0.445, 0.4865, 0.4493, 0.479, 0.07656, 0.3369, 0.04037, 0.3992, -0.06122, 0.3773, -0.01704, 0.3014, 0.3887, 0.4744, 0.3842, 0.4905, 0.3236, 0.4864, 0.3303, 0.462, 0.445, 0.4865, 0.4428, 0.4944, 0.3842, 0.4905, 0.3887, 0.4744, 0.5006, 0.4984, 0.4428, 0.4944, 0.445, 0.4865, 0.04037, 0.3992, 0.02191, 0.4653, -0.08375, 0.4581, -0.06122, 0.3773, 0.1264, 0.4174, 0.1113, 0.4712, 0.02191, 0.4653, 0.04037, 0.3992, 0.2011, 0.4341, 0.1892, 0.4771, 0.1113, 0.4712, 0.1264, 0.4174, 0.2685, 0.4483, 0.2592, 0.4816, 0.1892, 0.4771, 0.2011, 0.4341, 0.3303, 0.462, 0.3236, 0.4864, 0.2592, 0.4816, 0.2685, 0.4483, 0.1892, 0.4771, 0.1893, 0.5209, 0.1112, 0.526, 0.1113, 0.4712, 0.2592, 0.4816, 0.2592, 0.5156, 0.1893, 0.5209, 0.1892, 0.4771, 0.3236, 0.4864, 0.3237, 0.5113, 0.2592, 0.5156, 0.2592, 0.4816, 0.3842, 0.4905, 0.3842, 0.5068, 0.3237, 0.5113, 0.3236, 0.4864, 0.4428, 0.4944, 0.4428, 0.5026, 0.3842, 0.5068, 0.3842, 0.4905, 0.5006, 0.4984, 0.4428, 0.5026, 0.4428, 0.4944, 0.02191, 0.4653, 0.02189, 0.5327, -0.08375, 0.5404, -0.08375, 0.4581, 0.1113, 0.4712, 0.1112, 0.526, 0.02189, 0.5327, 0.02191, 0.4653, 0.4428, 0.5026, 0.445, 0.5105, 0.3889, 0.5229, 0.3842, 0.5068, 0.5006, 0.4984, 0.445, 0.5105, 0.4428, 0.5026, 0.02189, 0.5327, 0.04035, 0.5989, -0.0612, 0.6212, -0.08375, 0.5404, 0.1112, 0.526, 0.1262, 0.5799, 0.04035, 0.5989, 0.02189, 0.5327, 0.1893, 0.5209, 0.2014, 0.564, 0.1262, 0.5799, 0.1112, 0.526, 0.2592, 0.5156, 0.2685, 0.549, 0.2014, 0.564, 0.1893, 0.5209, 0.3237, 0.5113, 0.3306, 0.5357, 0.2685, 0.549, 0.2592, 0.5156, 0.3842, 0.5068, 0.3889, 0.5229, 0.3306, 0.5357, 0.3237, 0.5113, 0.2014, 0.564, 0.225, 0.6045, 0.1556, 0.6306, 0.1262, 0.5799, 0.2685, 0.549, 0.2868, 0.5804, 0.225, 0.6045, 0.2014, 0.564, 0.3306, 0.5357, 0.344, 0.5587, 0.2868, 0.5804, 0.2685, 0.549, 0.3889, 0.5229, 0.3977, 0.538, 0.344, 0.5587, 0.3306, 0.5357, 0.445, 0.5105, 0.4494, 0.5181, 0.3977, 0.538, 0.3889, 0.5229, 0.5006, 0.4984, 0.4494, 0.5181, 0.445, 0.5105, 0.04035, 0.5989, 0.07658, 0.6613, -0.01696, 0.6973, -0.0612, 0.6212, 0.1262, 0.5799, 0.1556, 0.6306, 0.07658, 0.6613, 0.04035, 0.5989, 0.4494, 0.5181, 0.4557, 0.5248, 0.4104, 0.5516, 0.3977, 0.538, 0.5006, 0.4984, 0.4557, 0.5248, 0.4494, 0.5181, 0.07658, 0.6613, 0.1292, 0.7174, 0.04731, 0.7659, -0.01696, 0.6973, 0.1556, 0.6306, 0.1983, 0.6762, 0.1292, 0.7174, 0.07658, 0.6613, 0.225, 0.6045, 0.2593, 0.6409, 0.1983, 0.6762, 0.1556, 0.6306, 0.2868, 0.5804, 0.3133, 0.6087, 0.2593, 0.6409, 0.225, 0.6045, 0.344, 0.5587, 0.3635, 0.5794, 0.3133, 0.6087, 0.2868, 0.5804, 0.3977, 0.538, 0.4104, 0.5516, 0.3635, 0.5794, 0.344, 0.5587, 0.3133, 0.6087, 0.347, 0.6327, 0.3029, 0.6719, 0.2593, 0.6409, 0.3635, 0.5794, 0.3883, 0.597, 0.347, 0.6327, 0.3133, 0.6087, 0.4104, 0.5516, 0.4267, 0.5631, 0.3883, 0.597, 0.3635, 0.5794, 0.4557, 0.5248, 0.4638, 0.5305, 0.4267, 0.5631, 0.4104, 0.5516, 0.5006, 0.4984, 0.4638, 0.5305, 0.4557, 0.5248, 0.1292, 0.7174, 0.1962, 0.7651, 0.1292, 0.8241, 0.04731, 0.7659, 0.1983, 0.6762, 0.2528, 0.7151, 0.1962, 0.7651, 0.1292, 0.7174, 0.2593, 0.6409, 0.3029, 0.6719, 0.2528, 0.7151, 0.1983, 0.6762, 0.5006, 0.4984, 0.4733, 0.5351, 0.4638, 0.5305, 0.1962, 0.7651, 0.2751, 0.8025, 0.2255, 0.8699, 0.1292, 0.8241, 0.2528, 0.7151, 0.3168, 0.7455, 0.2751, 0.8025, 0.1962, 0.7651, 0.3029, 0.6719, 0.3541, 0.6961, 0.3168, 0.7455, 0.2528, 0.7151, 0.347, 0.6327, 0.3867, 0.6515, 0.3541, 0.6961, 0.3029, 0.6719, 0.3883, 0.597, 0.4174, 0.6108, 0.3867, 0.6515, 0.347, 0.6327, 0.4267, 0.5631, 0.4457, 0.5722, 0.4174, 0.6108, 0.3883, 0.597, 0.4638, 0.5305, 0.4733, 0.5351, 0.4457, 0.5722, 0.4267, 0.5631, 0.3867, 0.6515, 0.4308, 0.6644, 0.4111, 0.7128, 0.3541, 0.6961, 0.4174, 0.6108, 0.4497, 0.6202, 0.4308, 0.6644, 0.3867, 0.6515, 0.4457, 0.5722, 0.4669, 0.5784, 0.4497, 0.6202, 0.4174, 0.6108, 0.4733, 0.5351, 0.4838, 0.5382, 0.4669, 0.5784, 0.4457, 0.5722, 0.5006, 0.4984, 0.4838, 0.5382, 0.4733, 0.5351, 0.2751, 0.8025, 0.3628, 0.8282, 0.3325, 0.9013, 0.2255, 0.8699, 0.3168, 0.7455, 0.388, 0.7664, 0.3628, 0.8282, 0.2751, 0.8025, 0.3541, 0.6961, 0.4111, 0.7128, 0.388, 0.7664, 0.3168, 0.7455, 0.5006, 0.4984, 0.495, 0.5397, 0.4838, 0.5382, 0.3628, 0.8282, 0.4558, 0.8411, 0.4463, 0.917, 0.3325, 0.9013, 0.388, 0.7664, 0.4636, 0.777, 0.4558, 0.8411, 0.3628, 0.8282, 0.4111, 0.7128, 0.4715, 0.7211, 0.4636, 0.777, 0.388, 0.7664, 0.4308, 0.6644, 0.4775, 0.671, 0.4715, 0.7211, 0.4111, 0.7128, 0.4497, 0.6202, 0.484, 0.6249, 0.4775, 0.671, 0.4308, 0.6644, 0.4669, 0.5784, 0.4894, 0.5815, 0.484, 0.6249, 0.4497, 0.6202, 0.4838, 0.5382, 0.495, 0.5397, 0.4894, 0.5815, 0.4669, 0.5784, 0.484, 0.6249, 0.5188, 0.6248, 0.5252, 0.6708, 0.4775, 0.671, 0.4894, 0.5815, 0.5123, 0.5815, 0.5188, 0.6248, 0.484, 0.6249, 0.495, 0.5397, 0.5064, 0.5397, 0.5123, 0.5815, 0.4894, 0.5815, 0.5006, 0.4984, 0.5064, 0.5397, 0.495, 0.5397, 0.4558, 0.8411, 0.5507, 0.8407, 0.5623, 0.9165, 0.4463, 0.917, 0.4636, 0.777, 0.5407, 0.7767, 0.5507, 0.8407, 0.4558, 0.8411, 0.4715, 0.7211, 0.533, 0.7208, 0.5407, 0.7767, 0.4636, 0.777, 0.4775, 0.671, 0.5252, 0.6708, 0.533, 0.7208, 0.4715, 0.7211, 0.5407, 0.7767, 0.6162, 0.7656, 0.6437, 0.827, 0.5507, 0.8407, 0.533, 0.7208, 0.5931, 0.7118, 0.6162, 0.7656, 0.5407, 0.7767, 0.5252, 0.6708, 0.5718, 0.664, 0.5931, 0.7118, 0.533, 0.7208, 0.5188, 0.6248, 0.553, 0.6198, 0.5718, 0.664, 0.5252, 0.6708, 0.5123, 0.5815, 0.5348, 0.5782, 0.553, 0.6198, 0.5188, 0.6248, 0.5064, 0.5397, 0.5175, 0.5381, 0.5348, 0.5782, 0.5123, 0.5815, 0.5006, 0.4984, 0.5175, 0.5381, 0.5064, 0.5397, 0.5507, 0.8407, 0.6437, 0.827, 0.676, 0.8997, 0.5623, 0.9165, 0.5348, 0.5782, 0.5559, 0.5719, 0.585, 0.6101, 0.553, 0.6198, 0.5175, 0.5381, 0.5281, 0.535, 0.5559, 0.5719, 0.5348, 0.5782, 0.5006, 0.4984, 0.5281, 0.535, 0.5175, 0.5381, 0.6437, 0.827, 0.731, 0.8004, 0.7828, 0.867, 0.676, 0.8997, 0.6162, 0.7656, 0.6873, 0.7443, 0.731, 0.8004, 0.6437, 0.827, 0.5931, 0.7118, 0.6494, 0.6945, 0.6873, 0.7443, 0.6162, 0.7656, 0.5718, 0.664, 0.6156, 0.6508, 0.6494, 0.6945, 0.5931, 0.7118, 0.553, 0.6198, 0.585, 0.6101, 0.6156, 0.6508, 0.5718, 0.664, 0.6873, 0.7443, 0.7508, 0.7131, 0.8091, 0.762, 0.731, 0.8004, 0.6494, 0.6945, 0.7004, 0.6702, 0.7508, 0.7131, 0.6873, 0.7443, 0.6156, 0.6508, 0.6551, 0.6318, 0.7004, 0.6702, 0.6494, 0.6945, 0.585, 0.6101, 0.6137, 0.5961, 0.6551, 0.6318, 0.6156, 0.6508, 0.5559, 0.5719, 0.575, 0.5628, 0.6137, 0.5961, 0.585, 0.6101, 0.5281, 0.535, 0.5375, 0.5304, 0.575, 0.5628, 0.5559, 0.5719, 0.5006, 0.4984, 0.5375, 0.5304, 0.5281, 0.535, 0.731, 0.8004, 0.8091, 0.762, 0.8781, 0.8199, 0.7828, 0.867])
me_sphere.update()

# ---- objects
ob_cube_001 = bpy.data.objects.new('Cube.001', me_cube_001)
ob_cube_003 = bpy.data.objects.new('Cube.003', me_cube_003)
ob_cube_004 = bpy.data.objects.new('Cube.004', me_cube_004)
ob_cube_002 = bpy.data.objects.new('Cube.002', me_cube_005)
ob_sphere = bpy.data.objects.new('Sphere', me_sphere)

# ---- transforms, parenting, visibility, modifiers, constraints
ob_cube_001.location = (0.0, 0.0, 0.0)
ob_cube_003.location = (0.0, -0.0268, 0.0)
ob_cube_003.scale = (1.941, 1.0, 1.273)
ob_cube_004.location = (0.0, 0.0, 0.0)
ob_cube_004.scale = (2.9, 0.03, 4.0)
ob_cube_004.lock_rotations_4d = False
ob_cube_004.empty_display_type = 'ARROWS'
ob_cube_004.lineart.crease_threshold = 0.0
ob_cube_002.location = (0.0, 0.0, 0.0)
ob_cube_002.scale = (2.9, 0.03, 4.0)
ob_cube_002.lock_rotations_4d = False
ob_cube_002.empty_display_type = 'ARROWS'
ob_cube_002.lineart.crease_threshold = 0.0
ob_sphere.location = (0.0, 0.0, 0.0)
ob_sphere.rotation_euler = (1.571, 2.22e-16, 2.22e-16)

# ---- collection membership
col_collection.objects.link(ob_cube_001)
col_collection.objects.link(ob_cube_003)
col_collection.objects.link(ob_cube_004)
col_collection.objects.link(ob_cube_002)
col_collection.objects.link(ob_sphere)

# ---- scene / render settings (as saved in the file)
scene.frame_start = 1; scene.frame_end = 250; scene.frame_set(0)
scene.render.engine = 'BLENDER_EEVEE_NEXT'
scene.cycles.sampling_pattern = 'TABULATED_SOBOL'
scene.eevee.ray_tracing_options.trace_max_roughness = 0.0
bpy.context.view_layer.update()

# ---- added for rendering (the .blend has no active camera and no usable light): camera, sun
cam_auto = bpy.data.cameras.new('AutoCamera')
cam_auto.lens = 50.0
cam_auto.sensor_width = 36.0
cam_auto.clip_end = 1000.0
ob_auto_camera = bpy.data.objects.new('AutoCamera', cam_auto)
scene.collection.objects.link(ob_auto_camera)
ob_auto_camera.location = (16.3202, -15.4386, 12.9717)
ob_auto_camera.rotation_euler = (1.09748, -7.21219e-08, 0.694738)
scene.camera = ob_auto_camera
light_auto_sun = bpy.data.lights.new('AutoSun', 'SUN')
light_auto_sun.energy = 3.0
light_auto_sun.angle = 0.0523599
ob_auto_sun = bpy.data.objects.new('AutoSun', light_auto_sun)
scene.collection.objects.link(ob_auto_sun)
ob_auto_sun.rotation_euler = (0.872665, 0.174533, 0.523599)
bpy.context.view_layer.update()
